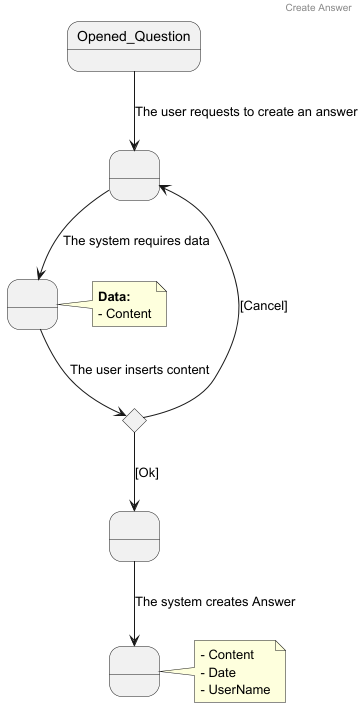

The diagram above was rendered by PlantUML. Its source (embedded in the PNG):
@startuml

header Create Answer

state " " as s1
state " " as s2
state " " as s3
state " " as s4
state "Decision" as Decision <<choice>>

Opened_Question --> s1 : The user requests to create an answer
s1 --> s2 : The system requires data

note right of s2
<b>Data:</b>
- Content
end note

s2 --> Decision : The user inserts content

Decision --> s3 : [Ok]
Decision -up-> s1 : [Cancel]

s3 --> s4 : The system creates Answer

note right of s4
- Content
- Date
- UserName
end note

@enduml